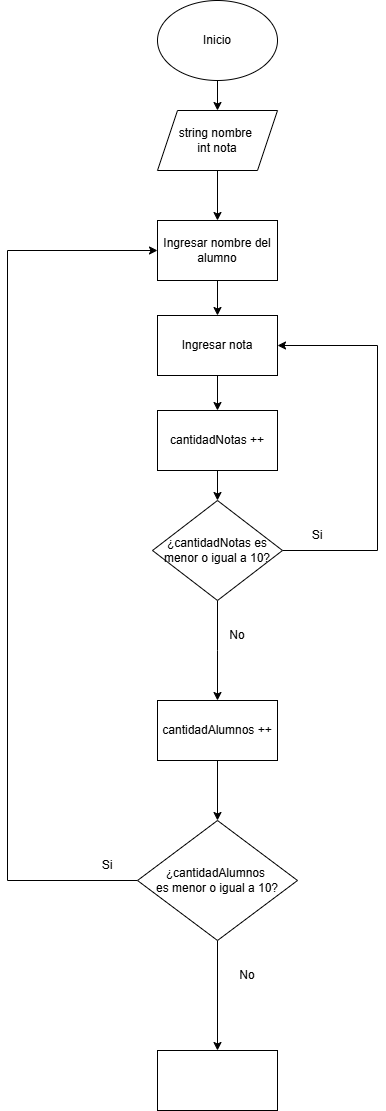

The diagram above was exported from draw.io. Its source (the exported page's mxGraphModel, read from the mxfile embedded in the PNG):
<mxGraphModel dx="567" dy="348" grid="1" gridSize="10" guides="1" tooltips="1" connect="1" arrows="1" fold="1" page="1" pageScale="1" pageWidth="1100" pageHeight="850" math="0" shadow="0">
  <root>
    <mxCell id="0" />
    <mxCell id="1" parent="0" />
    <mxCell id="H-xUn8GNLOSzBQQBXXiE-3" value="" style="edgeStyle=orthogonalEdgeStyle;rounded=0;orthogonalLoop=1;jettySize=auto;html=1;" edge="1" parent="1" source="H-xUn8GNLOSzBQQBXXiE-1" target="H-xUn8GNLOSzBQQBXXiE-2">
      <mxGeometry relative="1" as="geometry" />
    </mxCell>
    <mxCell id="H-xUn8GNLOSzBQQBXXiE-1" value="Inicio" style="ellipse;whiteSpace=wrap;html=1;" vertex="1" parent="1">
      <mxGeometry x="480" y="80" width="120" height="80" as="geometry" />
    </mxCell>
    <mxCell id="H-xUn8GNLOSzBQQBXXiE-5" value="" style="edgeStyle=orthogonalEdgeStyle;rounded=0;orthogonalLoop=1;jettySize=auto;html=1;" edge="1" parent="1" source="H-xUn8GNLOSzBQQBXXiE-2" target="H-xUn8GNLOSzBQQBXXiE-4">
      <mxGeometry relative="1" as="geometry" />
    </mxCell>
    <mxCell id="H-xUn8GNLOSzBQQBXXiE-2" value="string nombre&amp;nbsp;&lt;div&gt;int nota&lt;/div&gt;" style="shape=parallelogram;perimeter=parallelogramPerimeter;whiteSpace=wrap;html=1;fixedSize=1;" vertex="1" parent="1">
      <mxGeometry x="480" y="190" width="120" height="60" as="geometry" />
    </mxCell>
    <mxCell id="H-xUn8GNLOSzBQQBXXiE-12" value="" style="edgeStyle=orthogonalEdgeStyle;rounded=0;orthogonalLoop=1;jettySize=auto;html=1;" edge="1" parent="1" source="H-xUn8GNLOSzBQQBXXiE-4" target="H-xUn8GNLOSzBQQBXXiE-6">
      <mxGeometry relative="1" as="geometry" />
    </mxCell>
    <mxCell id="H-xUn8GNLOSzBQQBXXiE-4" value="Ingresar nombre del alumno" style="rounded=0;whiteSpace=wrap;html=1;" vertex="1" parent="1">
      <mxGeometry x="480" y="300" width="120" height="60" as="geometry" />
    </mxCell>
    <mxCell id="H-xUn8GNLOSzBQQBXXiE-10" value="" style="edgeStyle=orthogonalEdgeStyle;rounded=0;orthogonalLoop=1;jettySize=auto;html=1;" edge="1" parent="1" source="H-xUn8GNLOSzBQQBXXiE-6" target="H-xUn8GNLOSzBQQBXXiE-8">
      <mxGeometry relative="1" as="geometry" />
    </mxCell>
    <mxCell id="H-xUn8GNLOSzBQQBXXiE-6" value="Ingresar nota" style="rounded=0;whiteSpace=wrap;html=1;" vertex="1" parent="1">
      <mxGeometry x="480" y="395" width="120" height="60" as="geometry" />
    </mxCell>
    <mxCell id="H-xUn8GNLOSzBQQBXXiE-11" style="edgeStyle=orthogonalEdgeStyle;rounded=0;orthogonalLoop=1;jettySize=auto;html=1;exitX=1;exitY=0.5;exitDx=0;exitDy=0;entryX=1;entryY=0.5;entryDx=0;entryDy=0;" edge="1" parent="1" source="H-xUn8GNLOSzBQQBXXiE-7" target="H-xUn8GNLOSzBQQBXXiE-6">
      <mxGeometry relative="1" as="geometry">
        <Array as="points">
          <mxPoint x="700" y="630" />
          <mxPoint x="700" y="425" />
        </Array>
      </mxGeometry>
    </mxCell>
    <mxCell id="H-xUn8GNLOSzBQQBXXiE-17" value="" style="edgeStyle=orthogonalEdgeStyle;rounded=0;orthogonalLoop=1;jettySize=auto;html=1;" edge="1" parent="1" source="H-xUn8GNLOSzBQQBXXiE-7">
      <mxGeometry relative="1" as="geometry">
        <mxPoint x="540" y="780" as="targetPoint" />
      </mxGeometry>
    </mxCell>
    <mxCell id="H-xUn8GNLOSzBQQBXXiE-7" value="¿cantidadNotas es menor o igual a 10?" style="rhombus;whiteSpace=wrap;html=1;" vertex="1" parent="1">
      <mxGeometry x="475" y="580" width="130" height="100" as="geometry" />
    </mxCell>
    <mxCell id="H-xUn8GNLOSzBQQBXXiE-9" value="" style="edgeStyle=orthogonalEdgeStyle;rounded=0;orthogonalLoop=1;jettySize=auto;html=1;" edge="1" parent="1" source="H-xUn8GNLOSzBQQBXXiE-8" target="H-xUn8GNLOSzBQQBXXiE-7">
      <mxGeometry relative="1" as="geometry" />
    </mxCell>
    <mxCell id="H-xUn8GNLOSzBQQBXXiE-8" value="cantidadNotas ++" style="rounded=0;whiteSpace=wrap;html=1;" vertex="1" parent="1">
      <mxGeometry x="480" y="490" width="120" height="60" as="geometry" />
    </mxCell>
    <mxCell id="H-xUn8GNLOSzBQQBXXiE-13" value="Si" style="text;html=1;align=center;verticalAlign=middle;whiteSpace=wrap;rounded=0;" vertex="1" parent="1">
      <mxGeometry x="610" y="600" width="60" height="30" as="geometry" />
    </mxCell>
    <mxCell id="H-xUn8GNLOSzBQQBXXiE-22" style="edgeStyle=orthogonalEdgeStyle;rounded=0;orthogonalLoop=1;jettySize=auto;html=1;entryX=0;entryY=0.5;entryDx=0;entryDy=0;" edge="1" parent="1" source="H-xUn8GNLOSzBQQBXXiE-18" target="H-xUn8GNLOSzBQQBXXiE-4">
      <mxGeometry relative="1" as="geometry">
        <Array as="points">
          <mxPoint x="330" y="960" />
          <mxPoint x="330" y="330" />
        </Array>
      </mxGeometry>
    </mxCell>
    <mxCell id="H-xUn8GNLOSzBQQBXXiE-25" value="" style="edgeStyle=orthogonalEdgeStyle;rounded=0;orthogonalLoop=1;jettySize=auto;html=1;" edge="1" parent="1" source="H-xUn8GNLOSzBQQBXXiE-18" target="H-xUn8GNLOSzBQQBXXiE-24">
      <mxGeometry relative="1" as="geometry" />
    </mxCell>
    <mxCell id="H-xUn8GNLOSzBQQBXXiE-18" value="¿cantidadAlumnos&amp;nbsp;&lt;div&gt;es menor o igual a 10?&lt;/div&gt;" style="rhombus;whiteSpace=wrap;html=1;" vertex="1" parent="1">
      <mxGeometry x="460" y="900" width="160" height="120" as="geometry" />
    </mxCell>
    <mxCell id="H-xUn8GNLOSzBQQBXXiE-19" value="No" style="text;html=1;align=center;verticalAlign=middle;whiteSpace=wrap;rounded=0;" vertex="1" parent="1">
      <mxGeometry x="530" y="700" width="60" height="30" as="geometry" />
    </mxCell>
    <mxCell id="H-xUn8GNLOSzBQQBXXiE-21" value="" style="edgeStyle=orthogonalEdgeStyle;rounded=0;orthogonalLoop=1;jettySize=auto;html=1;" edge="1" parent="1" source="H-xUn8GNLOSzBQQBXXiE-20" target="H-xUn8GNLOSzBQQBXXiE-18">
      <mxGeometry relative="1" as="geometry" />
    </mxCell>
    <mxCell id="H-xUn8GNLOSzBQQBXXiE-20" value="cantidadAlumnos ++" style="rounded=0;whiteSpace=wrap;html=1;" vertex="1" parent="1">
      <mxGeometry x="480" y="780" width="120" height="60" as="geometry" />
    </mxCell>
    <mxCell id="H-xUn8GNLOSzBQQBXXiE-23" value="Si" style="text;html=1;align=center;verticalAlign=middle;whiteSpace=wrap;rounded=0;" vertex="1" parent="1">
      <mxGeometry x="400" y="930" width="60" height="30" as="geometry" />
    </mxCell>
    <mxCell id="H-xUn8GNLOSzBQQBXXiE-24" value="" style="whiteSpace=wrap;html=1;" vertex="1" parent="1">
      <mxGeometry x="480" y="1130" width="120" height="60" as="geometry" />
    </mxCell>
    <mxCell id="H-xUn8GNLOSzBQQBXXiE-26" value="No" style="text;html=1;align=center;verticalAlign=middle;whiteSpace=wrap;rounded=0;" vertex="1" parent="1">
      <mxGeometry x="540" y="1040" width="60" height="30" as="geometry" />
    </mxCell>
  </root>
</mxGraphModel>